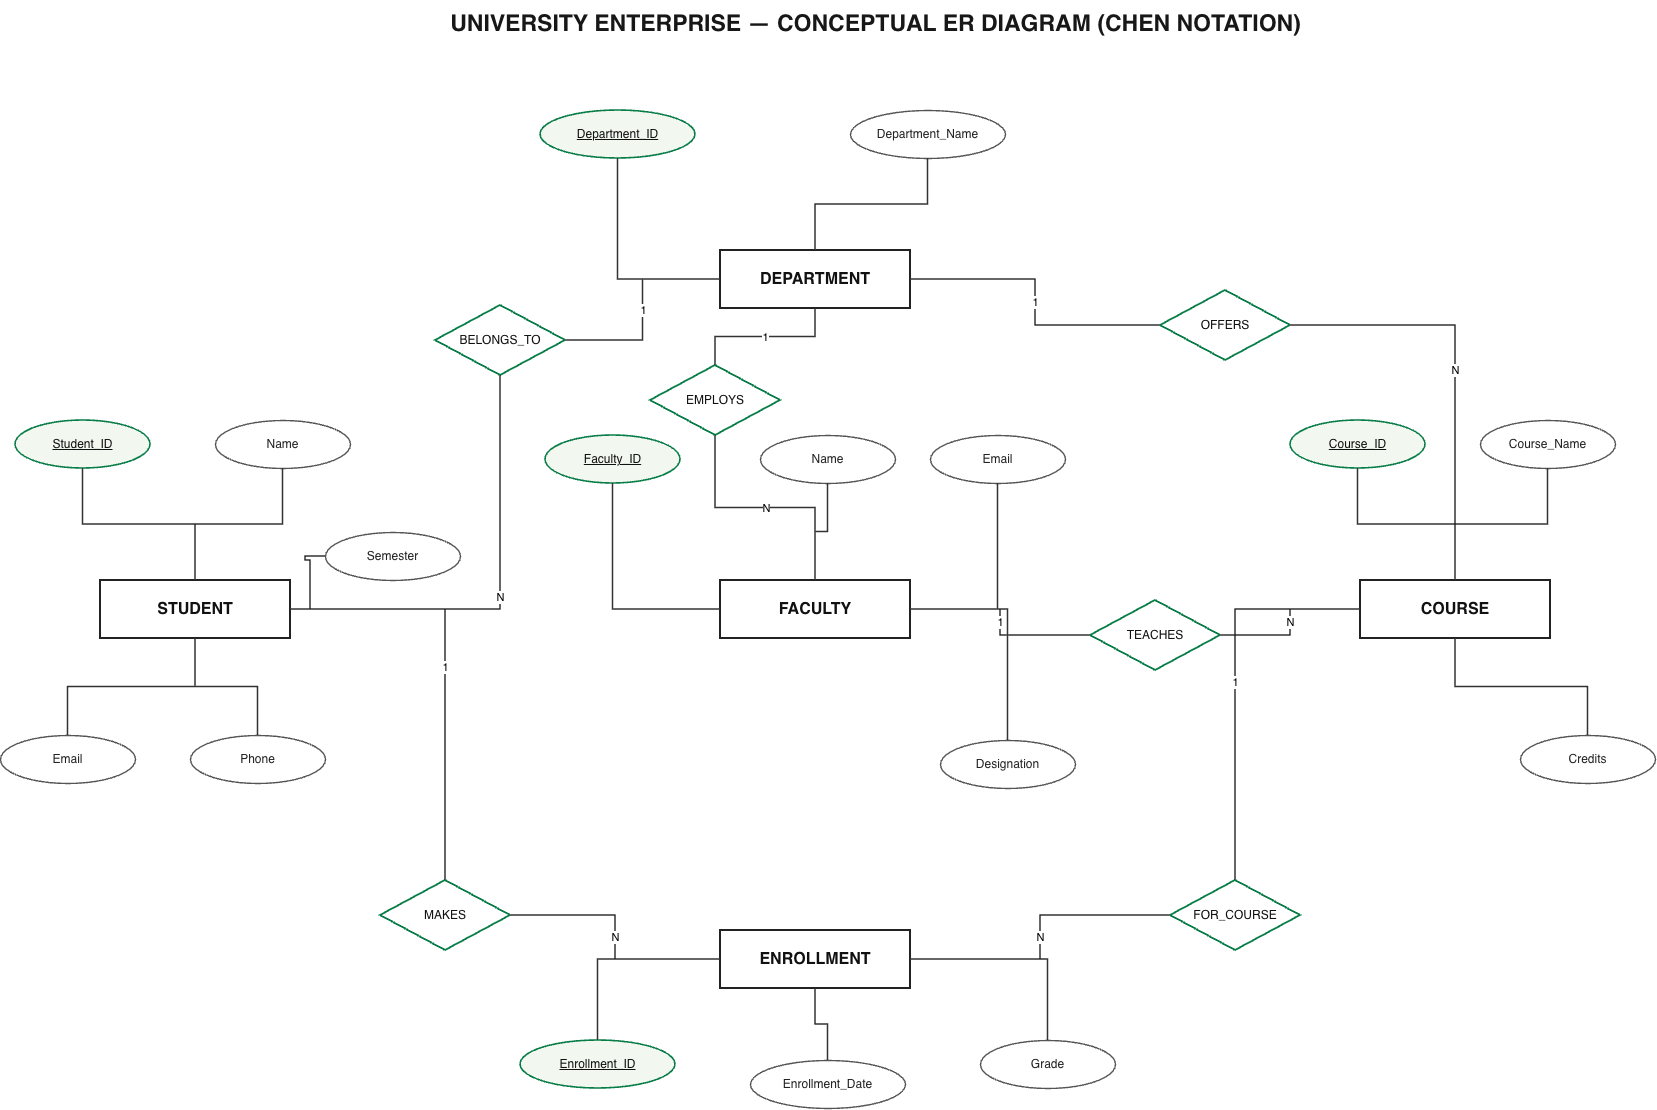

The diagram above was exported from draw.io. Its source (the exported page's mxGraphModel, read from the mxfile embedded in the PNG):
<mxGraphModel dx="2313" dy="1296" grid="1" gridSize="10" guides="1" tooltips="1" connect="1" arrows="1" fold="1" page="1" pageScale="1" pageWidth="1800" pageHeight="1200" math="0" shadow="0">
  <root>
    <mxCell id="0" />
    <mxCell id="1" parent="0" />
    <mxCell id="v1" parent="1" style="text;html=1;align=center;verticalAlign=middle;strokeColor=none;fillColor=none;fontColor=#171717;fontSize=23;fontStyle=1;" value="UNIVERSITY ENTERPRISE — CONCEPTUAL ER DIAGRAM (CHEN NOTATION)" vertex="1">
      <mxGeometry height="45" width="1050" x="370" y="20" as="geometry" />
    </mxCell>
    <mxCell id="v2" parent="1" style="rounded=0;whiteSpace=wrap;html=1;fillColor=#FFFFFF;strokeColor=#222222;strokeWidth=2;fontSize=16;fontStyle=1;fontColor=#111111;" value="DEPARTMENT" vertex="1">
      <mxGeometry height="58" width="190" x="740" y="270" as="geometry" />
    </mxCell>
    <mxCell id="v3" parent="1" style="rounded=0;whiteSpace=wrap;html=1;fillColor=#FFFFFF;strokeColor=#222222;strokeWidth=2;fontSize=16;fontStyle=1;fontColor=#111111;" value="STUDENT" vertex="1">
      <mxGeometry height="58" width="190" x="120" y="600" as="geometry" />
    </mxCell>
    <mxCell id="v4" parent="1" style="rounded=0;whiteSpace=wrap;html=1;fillColor=#FFFFFF;strokeColor=#222222;strokeWidth=2;fontSize=16;fontStyle=1;fontColor=#111111;" value="FACULTY" vertex="1">
      <mxGeometry height="58" width="190" x="740" y="600" as="geometry" />
    </mxCell>
    <mxCell id="v5" parent="1" style="rounded=0;whiteSpace=wrap;html=1;fillColor=#FFFFFF;strokeColor=#222222;strokeWidth=2;fontSize=16;fontStyle=1;fontColor=#111111;" value="COURSE" vertex="1">
      <mxGeometry height="58" width="190" x="1380" y="600" as="geometry" />
    </mxCell>
    <mxCell id="v6" parent="1" style="rounded=0;whiteSpace=wrap;html=1;fillColor=#FFFFFF;strokeColor=#222222;strokeWidth=2;fontSize=16;fontStyle=1;fontColor=#111111;" value="ENROLLMENT" vertex="1">
      <mxGeometry height="58" width="190" x="740" y="950" as="geometry" />
    </mxCell>
    <mxCell id="v7" parent="1" style="ellipse;whiteSpace=wrap;html=1;fillColor=#F2F8F0;strokeColor=#087D48;strokeWidth=1.6;fontSize=12;fontStyle=4;fontColor=#111111;" value="Department_ID" vertex="1">
      <mxGeometry height="48" width="155" x="560" y="130" as="geometry" />
    </mxCell>
    <mxCell id="e8" edge="1" parent="1" source="v2" style="edgeStyle=orthogonalEdgeStyle;rounded=0;orthogonalLoop=1;jettySize=auto;html=1;endArrow=none;startArrow=none;strokeColor=#333333;strokeWidth=1.5;" target="v7" value="">
      <mxGeometry relative="1" as="geometry" />
    </mxCell>
    <mxCell id="v9" parent="1" style="ellipse;whiteSpace=wrap;html=1;fillColor=#FFFFFF;strokeColor=#555555;strokeWidth=1.4;fontSize=12;fontColor=#222222;" value="Department_Name" vertex="1">
      <mxGeometry height="48" width="155" x="870" y="130" as="geometry" />
    </mxCell>
    <mxCell id="e10" edge="1" parent="1" source="v2" style="edgeStyle=orthogonalEdgeStyle;rounded=0;orthogonalLoop=1;jettySize=auto;html=1;endArrow=none;startArrow=none;strokeColor=#333333;strokeWidth=1.5;" target="v9" value="">
      <mxGeometry relative="1" as="geometry" />
    </mxCell>
    <mxCell id="v11" parent="1" style="ellipse;whiteSpace=wrap;html=1;fillColor=#F2F8F0;strokeColor=#087D48;strokeWidth=1.6;fontSize=12;fontStyle=4;fontColor=#111111;" value="Student_ID" vertex="1">
      <mxGeometry height="48" width="135" x="35" y="440" as="geometry" />
    </mxCell>
    <mxCell id="e12" edge="1" parent="1" source="v3" style="edgeStyle=orthogonalEdgeStyle;rounded=0;orthogonalLoop=1;jettySize=auto;html=1;endArrow=none;startArrow=none;strokeColor=#333333;strokeWidth=1.5;" target="v11" value="">
      <mxGeometry relative="1" as="geometry" />
    </mxCell>
    <mxCell id="v13" parent="1" style="ellipse;whiteSpace=wrap;html=1;fillColor=#FFFFFF;strokeColor=#555555;strokeWidth=1.4;fontSize=12;fontColor=#222222;" value="Name" vertex="1">
      <mxGeometry height="48" width="135" x="235" y="440" as="geometry" />
    </mxCell>
    <mxCell id="e14" edge="1" parent="1" source="v3" style="edgeStyle=orthogonalEdgeStyle;rounded=0;orthogonalLoop=1;jettySize=auto;html=1;endArrow=none;startArrow=none;strokeColor=#333333;strokeWidth=1.5;" target="v13" value="">
      <mxGeometry relative="1" as="geometry" />
    </mxCell>
    <mxCell id="v15" parent="1" style="ellipse;whiteSpace=wrap;html=1;fillColor=#FFFFFF;strokeColor=#555555;strokeWidth=1.4;fontSize=12;fontColor=#222222;" value="Email" vertex="1">
      <mxGeometry height="48" width="135" x="20" y="755" as="geometry" />
    </mxCell>
    <mxCell id="e16" edge="1" parent="1" source="v3" style="edgeStyle=orthogonalEdgeStyle;rounded=0;orthogonalLoop=1;jettySize=auto;html=1;endArrow=none;startArrow=none;strokeColor=#333333;strokeWidth=1.5;" target="v15" value="">
      <mxGeometry relative="1" as="geometry" />
    </mxCell>
    <mxCell id="v17" parent="1" style="ellipse;whiteSpace=wrap;html=1;fillColor=#FFFFFF;strokeColor=#555555;strokeWidth=1.4;fontSize=12;fontColor=#222222;" value="Phone" vertex="1">
      <mxGeometry height="48" width="135" x="210" y="755" as="geometry" />
    </mxCell>
    <mxCell id="e18" edge="1" parent="1" source="v3" style="edgeStyle=orthogonalEdgeStyle;rounded=0;orthogonalLoop=1;jettySize=auto;html=1;endArrow=none;startArrow=none;strokeColor=#333333;strokeWidth=1.5;" target="v17" value="">
      <mxGeometry relative="1" as="geometry" />
    </mxCell>
    <mxCell id="v19" parent="1" style="ellipse;whiteSpace=wrap;html=1;fillColor=#FFFFFF;strokeColor=#555555;strokeWidth=1.4;fontSize=12;fontColor=#222222;" value="Semester" vertex="1">
      <mxGeometry height="48" width="135" x="345" y="552" as="geometry" />
    </mxCell>
    <mxCell id="e20" edge="1" parent="1" source="v3" style="edgeStyle=orthogonalEdgeStyle;rounded=0;orthogonalLoop=1;jettySize=auto;html=1;endArrow=none;startArrow=none;strokeColor=#333333;strokeWidth=1.5;" target="v19" value="">
      <mxGeometry relative="1" as="geometry" />
    </mxCell>
    <mxCell id="v21" parent="1" style="ellipse;whiteSpace=wrap;html=1;fillColor=#F2F8F0;strokeColor=#087D48;strokeWidth=1.6;fontSize=12;fontStyle=4;fontColor=#111111;" value="Faculty_ID" vertex="1">
      <mxGeometry height="48" width="135" x="565" y="455" as="geometry" />
    </mxCell>
    <mxCell id="e22" edge="1" parent="1" source="v4" style="edgeStyle=orthogonalEdgeStyle;rounded=0;orthogonalLoop=1;jettySize=auto;html=1;endArrow=none;startArrow=none;strokeColor=#333333;strokeWidth=1.5;" target="v21" value="">
      <mxGeometry relative="1" as="geometry" />
    </mxCell>
    <mxCell id="v23" parent="1" style="ellipse;whiteSpace=wrap;html=1;fillColor=#FFFFFF;strokeColor=#555555;strokeWidth=1.4;fontSize=12;fontColor=#222222;" value="Name" vertex="1">
      <mxGeometry height="48" width="135" x="780" y="455" as="geometry" />
    </mxCell>
    <mxCell id="e24" edge="1" parent="1" source="v4" style="edgeStyle=orthogonalEdgeStyle;rounded=0;orthogonalLoop=1;jettySize=auto;html=1;endArrow=none;startArrow=none;strokeColor=#333333;strokeWidth=1.5;" target="v23" value="">
      <mxGeometry relative="1" as="geometry" />
    </mxCell>
    <mxCell id="v25" parent="1" style="ellipse;whiteSpace=wrap;html=1;fillColor=#FFFFFF;strokeColor=#555555;strokeWidth=1.4;fontSize=12;fontColor=#222222;" value="Email" vertex="1">
      <mxGeometry height="48" width="135" x="950" y="455" as="geometry" />
    </mxCell>
    <mxCell id="e26" edge="1" parent="1" source="v4" style="edgeStyle=orthogonalEdgeStyle;rounded=0;orthogonalLoop=1;jettySize=auto;html=1;endArrow=none;startArrow=none;strokeColor=#333333;strokeWidth=1.5;" target="v25" value="">
      <mxGeometry relative="1" as="geometry" />
    </mxCell>
    <mxCell id="v27" parent="1" style="ellipse;whiteSpace=wrap;html=1;fillColor=#FFFFFF;strokeColor=#555555;strokeWidth=1.4;fontSize=12;fontColor=#222222;" value="Designation" vertex="1">
      <mxGeometry height="48" width="135" x="960" y="760" as="geometry" />
    </mxCell>
    <mxCell id="e28" edge="1" parent="1" source="v4" style="edgeStyle=orthogonalEdgeStyle;rounded=0;orthogonalLoop=1;jettySize=auto;html=1;endArrow=none;startArrow=none;strokeColor=#333333;strokeWidth=1.5;" target="v27" value="">
      <mxGeometry relative="1" as="geometry" />
    </mxCell>
    <mxCell id="v29" parent="1" style="ellipse;whiteSpace=wrap;html=1;fillColor=#F2F8F0;strokeColor=#087D48;strokeWidth=1.6;fontSize=12;fontStyle=4;fontColor=#111111;" value="Course_ID" vertex="1">
      <mxGeometry height="48" width="135" x="1310" y="440" as="geometry" />
    </mxCell>
    <mxCell id="e30" edge="1" parent="1" source="v5" style="edgeStyle=orthogonalEdgeStyle;rounded=0;orthogonalLoop=1;jettySize=auto;html=1;endArrow=none;startArrow=none;strokeColor=#333333;strokeWidth=1.5;" target="v29" value="">
      <mxGeometry relative="1" as="geometry" />
    </mxCell>
    <mxCell id="v31" parent="1" style="ellipse;whiteSpace=wrap;html=1;fillColor=#FFFFFF;strokeColor=#555555;strokeWidth=1.4;fontSize=12;fontColor=#222222;" value="Course_Name" vertex="1">
      <mxGeometry height="48" width="135" x="1500" y="440" as="geometry" />
    </mxCell>
    <mxCell id="e32" edge="1" parent="1" source="v5" style="edgeStyle=orthogonalEdgeStyle;rounded=0;orthogonalLoop=1;jettySize=auto;html=1;endArrow=none;startArrow=none;strokeColor=#333333;strokeWidth=1.5;" target="v31" value="">
      <mxGeometry relative="1" as="geometry" />
    </mxCell>
    <mxCell id="v33" parent="1" style="ellipse;whiteSpace=wrap;html=1;fillColor=#FFFFFF;strokeColor=#555555;strokeWidth=1.4;fontSize=12;fontColor=#222222;" value="Credits" vertex="1">
      <mxGeometry height="48" width="135" x="1540" y="755" as="geometry" />
    </mxCell>
    <mxCell id="e34" edge="1" parent="1" source="v5" style="edgeStyle=orthogonalEdgeStyle;rounded=0;orthogonalLoop=1;jettySize=auto;html=1;endArrow=none;startArrow=none;strokeColor=#333333;strokeWidth=1.5;" target="v33" value="">
      <mxGeometry relative="1" as="geometry" />
    </mxCell>
    <mxCell id="v35" parent="1" style="ellipse;whiteSpace=wrap;html=1;fillColor=#F2F8F0;strokeColor=#087D48;strokeWidth=1.6;fontSize=12;fontStyle=4;fontColor=#111111;" value="Enrollment_ID" vertex="1">
      <mxGeometry height="48" width="155" x="540" y="1060" as="geometry" />
    </mxCell>
    <mxCell id="e36" edge="1" parent="1" source="v6" style="edgeStyle=orthogonalEdgeStyle;rounded=0;orthogonalLoop=1;jettySize=auto;html=1;endArrow=none;startArrow=none;strokeColor=#333333;strokeWidth=1.5;" target="v35" value="">
      <mxGeometry relative="1" as="geometry" />
    </mxCell>
    <mxCell id="v37" parent="1" style="ellipse;whiteSpace=wrap;html=1;fillColor=#FFFFFF;strokeColor=#555555;strokeWidth=1.4;fontSize=12;fontColor=#222222;" value="Enrollment_Date" vertex="1">
      <mxGeometry height="48" width="155" x="770" y="1080" as="geometry" />
    </mxCell>
    <mxCell id="e38" edge="1" parent="1" source="v6" style="edgeStyle=orthogonalEdgeStyle;rounded=0;orthogonalLoop=1;jettySize=auto;html=1;endArrow=none;startArrow=none;strokeColor=#333333;strokeWidth=1.5;" target="v37" value="">
      <mxGeometry relative="1" as="geometry" />
    </mxCell>
    <mxCell id="v39" parent="1" style="ellipse;whiteSpace=wrap;html=1;fillColor=#FFFFFF;strokeColor=#555555;strokeWidth=1.4;fontSize=12;fontColor=#222222;" value="Grade" vertex="1">
      <mxGeometry height="48" width="135" x="1000" y="1060" as="geometry" />
    </mxCell>
    <mxCell id="e40" edge="1" parent="1" source="v6" style="edgeStyle=orthogonalEdgeStyle;rounded=0;orthogonalLoop=1;jettySize=auto;html=1;endArrow=none;startArrow=none;strokeColor=#333333;strokeWidth=1.5;" target="v39" value="">
      <mxGeometry relative="1" as="geometry" />
    </mxCell>
    <mxCell id="v41" parent="1" style="rhombus;whiteSpace=wrap;html=1;fillColor=#FFFFFF;strokeColor=#087D48;strokeWidth=1.8;fontSize=12;fontColor=#111111;" value="BELONGS_TO" vertex="1">
      <mxGeometry height="70" width="130" x="455" y="325" as="geometry" />
    </mxCell>
    <mxCell id="e42" edge="1" parent="1" source="v3" style="edgeStyle=orthogonalEdgeStyle;rounded=0;orthogonalLoop=1;jettySize=auto;html=1;endArrow=none;startArrow=none;strokeColor=#333333;strokeWidth=1.5;" target="v41" value="N">
      <mxGeometry relative="1" as="geometry" />
    </mxCell>
    <mxCell id="e43" edge="1" parent="1" source="v41" style="edgeStyle=orthogonalEdgeStyle;rounded=0;orthogonalLoop=1;jettySize=auto;html=1;endArrow=none;startArrow=none;strokeColor=#333333;strokeWidth=1.5;" target="v2" value="1">
      <mxGeometry relative="1" as="geometry" />
    </mxCell>
    <mxCell id="v44" parent="1" style="rhombus;whiteSpace=wrap;html=1;fillColor=#FFFFFF;strokeColor=#087D48;strokeWidth=1.8;fontSize=12;fontColor=#111111;" value="EMPLOYS" vertex="1">
      <mxGeometry height="70" width="130" x="670" y="385" as="geometry" />
    </mxCell>
    <mxCell id="e45" edge="1" parent="1" source="v2" style="edgeStyle=orthogonalEdgeStyle;rounded=0;orthogonalLoop=1;jettySize=auto;html=1;endArrow=none;startArrow=none;strokeColor=#333333;strokeWidth=1.5;" target="v44" value="1">
      <mxGeometry relative="1" as="geometry" />
    </mxCell>
    <mxCell id="e46" edge="1" parent="1" source="v44" style="edgeStyle=orthogonalEdgeStyle;rounded=0;orthogonalLoop=1;jettySize=auto;html=1;endArrow=none;startArrow=none;strokeColor=#333333;strokeWidth=1.5;" target="v4" value="N">
      <mxGeometry relative="1" as="geometry" />
    </mxCell>
    <mxCell id="v47" parent="1" style="rhombus;whiteSpace=wrap;html=1;fillColor=#FFFFFF;strokeColor=#087D48;strokeWidth=1.8;fontSize=12;fontColor=#111111;" value="OFFERS" vertex="1">
      <mxGeometry height="70" width="130" x="1180" y="310" as="geometry" />
    </mxCell>
    <mxCell id="e48" edge="1" parent="1" source="v2" style="edgeStyle=orthogonalEdgeStyle;rounded=0;orthogonalLoop=1;jettySize=auto;html=1;endArrow=none;startArrow=none;strokeColor=#333333;strokeWidth=1.5;" target="v47" value="1">
      <mxGeometry relative="1" as="geometry" />
    </mxCell>
    <mxCell id="e49" edge="1" parent="1" source="v47" style="edgeStyle=orthogonalEdgeStyle;rounded=0;orthogonalLoop=1;jettySize=auto;html=1;endArrow=none;startArrow=none;strokeColor=#333333;strokeWidth=1.5;" target="v5" value="N">
      <mxGeometry relative="1" as="geometry" />
    </mxCell>
    <mxCell id="v50" parent="1" style="rhombus;whiteSpace=wrap;html=1;fillColor=#FFFFFF;strokeColor=#087D48;strokeWidth=1.8;fontSize=12;fontColor=#111111;" value="TEACHES" vertex="1">
      <mxGeometry height="70" width="130" x="1110" y="620" as="geometry" />
    </mxCell>
    <mxCell id="e51" edge="1" parent="1" source="v4" style="edgeStyle=orthogonalEdgeStyle;rounded=0;orthogonalLoop=1;jettySize=auto;html=1;endArrow=none;startArrow=none;strokeColor=#333333;strokeWidth=1.5;" target="v50" value="1">
      <mxGeometry relative="1" as="geometry" />
    </mxCell>
    <mxCell id="e52" edge="1" parent="1" source="v50" style="edgeStyle=orthogonalEdgeStyle;rounded=0;orthogonalLoop=1;jettySize=auto;html=1;endArrow=none;startArrow=none;strokeColor=#333333;strokeWidth=1.5;" target="v5" value="N">
      <mxGeometry relative="1" as="geometry" />
    </mxCell>
    <mxCell id="v53" parent="1" style="rhombus;whiteSpace=wrap;html=1;fillColor=#FFFFFF;strokeColor=#087D48;strokeWidth=1.8;fontSize=12;fontColor=#111111;" value="MAKES" vertex="1">
      <mxGeometry height="70" width="130" x="400" y="900" as="geometry" />
    </mxCell>
    <mxCell id="e54" edge="1" parent="1" source="v3" style="edgeStyle=orthogonalEdgeStyle;rounded=0;orthogonalLoop=1;jettySize=auto;html=1;endArrow=none;startArrow=none;strokeColor=#333333;strokeWidth=1.5;" target="v53" value="1">
      <mxGeometry relative="1" as="geometry" />
    </mxCell>
    <mxCell id="e55" edge="1" parent="1" source="v53" style="edgeStyle=orthogonalEdgeStyle;rounded=0;orthogonalLoop=1;jettySize=auto;html=1;endArrow=none;startArrow=none;strokeColor=#333333;strokeWidth=1.5;" target="v6" value="N">
      <mxGeometry relative="1" as="geometry" />
    </mxCell>
    <mxCell id="v56" parent="1" style="rhombus;whiteSpace=wrap;html=1;fillColor=#FFFFFF;strokeColor=#087D48;strokeWidth=1.8;fontSize=12;fontColor=#111111;" value="FOR_COURSE" vertex="1">
      <mxGeometry height="70" width="130" x="1190" y="900" as="geometry" />
    </mxCell>
    <mxCell id="e57" edge="1" parent="1" source="v5" style="edgeStyle=orthogonalEdgeStyle;rounded=0;orthogonalLoop=1;jettySize=auto;html=1;endArrow=none;startArrow=none;strokeColor=#333333;strokeWidth=1.5;" target="v56" value="1">
      <mxGeometry relative="1" as="geometry" />
    </mxCell>
    <mxCell id="e58" edge="1" parent="1" source="v56" style="edgeStyle=orthogonalEdgeStyle;rounded=0;orthogonalLoop=1;jettySize=auto;html=1;endArrow=none;startArrow=none;strokeColor=#333333;strokeWidth=1.5;" target="v6" value="N">
      <mxGeometry relative="1" as="geometry" />
    </mxCell>
  </root>
</mxGraphModel>